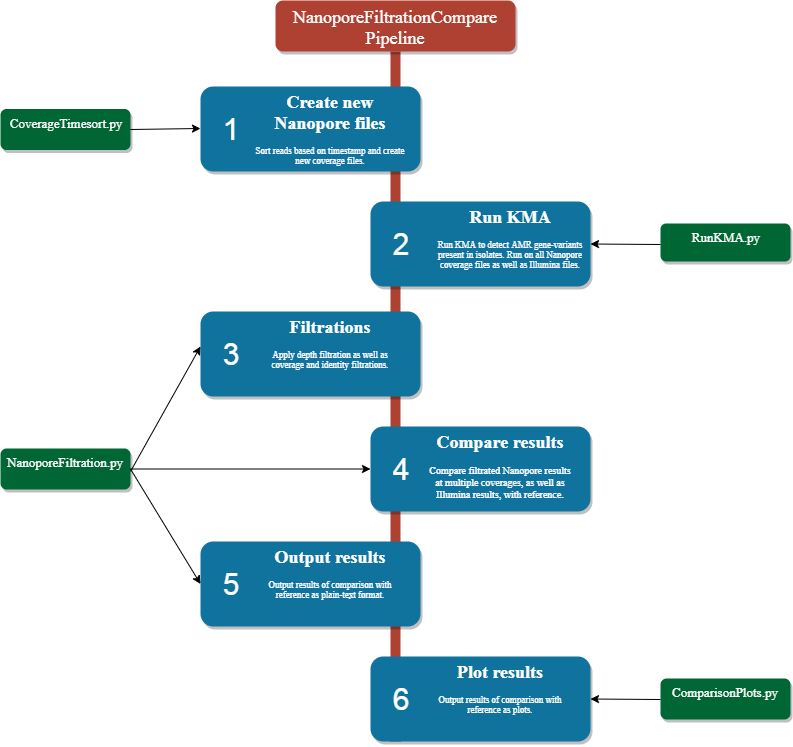

The diagram above was exported from draw.io. Its source (the exported page's mxGraphModel, read from the mxfile embedded in the PNG):
<mxGraphModel dx="2272" dy="713" grid="1" gridSize="10" guides="1" tooltips="1" connect="1" arrows="1" fold="1" page="1" pageScale="1" pageWidth="850" pageHeight="1100" background="#ffffff" math="0" shadow="0">
  <root>
    <mxCell id="0" />
    <mxCell id="1" parent="0" />
    <mxCell id="2a0f93b5c73ef8e7-1" value="" style="line;strokeWidth=10;direction=south;html=1;fillColor=none;fontSize=13;fontColor=#000000;align=center;strokeColor=#AE4132;" parent="1" vertex="1">
      <mxGeometry x="360" y="100" width="10" height="690" as="geometry" />
    </mxCell>
    <mxCell id="2a0f93b5c73ef8e7-2" value="" style="rounded=1;whiteSpace=wrap;html=1;strokeColor=none;strokeWidth=1;fillColor=#10739E;fontSize=13;fontColor=#FFFFFF;align=center;gradientColor=none;gradientDirection=east;verticalAlign=top;shadow=1;" parent="1" vertex="1">
      <mxGeometry x="170" y="135" width="220" height="85" as="geometry" />
    </mxCell>
    <mxCell id="2a0f93b5c73ef8e7-3" value="1" style="text;html=1;strokeColor=none;fillColor=none;align=center;verticalAlign=middle;whiteSpace=wrap;fontSize=30;fontColor=#FFFFFF;" parent="1" vertex="1">
      <mxGeometry x="180" y="168" width="40" height="20" as="geometry" />
    </mxCell>
    <mxCell id="2a0f93b5c73ef8e7-4" value="" style="rounded=1;whiteSpace=wrap;html=1;strokeColor=none;strokeWidth=1;fillColor=#10739E;fontSize=13;fontColor=#FFFFFF;align=center;gradientColor=none;gradientDirection=east;verticalAlign=top;shadow=1;" parent="1" vertex="1">
      <mxGeometry x="340" y="250" width="220" height="85" as="geometry" />
    </mxCell>
    <mxCell id="2a0f93b5c73ef8e7-5" value="2" style="text;html=1;strokeColor=none;fillColor=none;align=center;verticalAlign=middle;whiteSpace=wrap;fontSize=30;fontColor=#FFFFFF;" parent="1" vertex="1">
      <mxGeometry x="350" y="283" width="40" height="20" as="geometry" />
    </mxCell>
    <mxCell id="2a0f93b5c73ef8e7-6" value="" style="rounded=1;whiteSpace=wrap;html=1;strokeColor=none;strokeWidth=1;fillColor=#10739E;fontSize=13;fontColor=#FFFFFF;align=center;gradientColor=none;gradientDirection=east;verticalAlign=top;shadow=1;" parent="1" vertex="1">
      <mxGeometry x="170" y="360" width="220" height="85" as="geometry" />
    </mxCell>
    <mxCell id="2a0f93b5c73ef8e7-7" value="3" style="text;html=1;strokeColor=none;fillColor=none;align=center;verticalAlign=middle;whiteSpace=wrap;fontSize=30;fontColor=#FFFFFF;" parent="1" vertex="1">
      <mxGeometry x="180" y="393" width="40" height="20" as="geometry" />
    </mxCell>
    <mxCell id="2a0f93b5c73ef8e7-8" value="" style="rounded=1;whiteSpace=wrap;html=1;strokeColor=none;strokeWidth=1;fillColor=#10739E;fontSize=13;fontColor=#FFFFFF;align=center;gradientColor=none;gradientDirection=east;verticalAlign=top;shadow=1;" parent="1" vertex="1">
      <mxGeometry x="340" y="475" width="220" height="85" as="geometry" />
    </mxCell>
    <mxCell id="2a0f93b5c73ef8e7-9" value="4" style="text;html=1;strokeColor=none;fillColor=none;align=center;verticalAlign=middle;whiteSpace=wrap;fontSize=30;fontColor=#FFFFFF;" parent="1" vertex="1">
      <mxGeometry x="350" y="508" width="40" height="20" as="geometry" />
    </mxCell>
    <mxCell id="2a0f93b5c73ef8e7-10" value="" style="rounded=1;whiteSpace=wrap;html=1;strokeColor=none;strokeWidth=1;fillColor=#10739E;fontSize=13;fontColor=#FFFFFF;align=center;gradientColor=none;gradientDirection=east;verticalAlign=top;shadow=1;" parent="1" vertex="1">
      <mxGeometry x="170" y="590" width="220" height="85" as="geometry" />
    </mxCell>
    <mxCell id="2a0f93b5c73ef8e7-11" value="5" style="text;html=1;strokeColor=none;fillColor=none;align=center;verticalAlign=middle;whiteSpace=wrap;fontSize=30;fontColor=#FFFFFF;" parent="1" vertex="1">
      <mxGeometry x="180" y="623" width="40" height="20" as="geometry" />
    </mxCell>
    <mxCell id="2a0f93b5c73ef8e7-12" value="" style="rounded=1;whiteSpace=wrap;html=1;strokeColor=none;strokeWidth=1;fillColor=#10739E;fontSize=13;fontColor=#FFFFFF;align=center;gradientColor=none;gradientDirection=east;verticalAlign=top;shadow=1;" parent="1" vertex="1">
      <mxGeometry x="340" y="705" width="220" height="85" as="geometry" />
    </mxCell>
    <mxCell id="2a0f93b5c73ef8e7-13" value="6" style="text;html=1;strokeColor=none;fillColor=none;align=center;verticalAlign=middle;whiteSpace=wrap;fontSize=30;fontColor=#FFFFFF;" parent="1" vertex="1">
      <mxGeometry x="350" y="738" width="40" height="20" as="geometry" />
    </mxCell>
    <mxCell id="2a0f93b5c73ef8e7-18" value="&lt;h1&gt;&lt;font face=&quot;Times New Roman&quot;&gt;Create new Nanopore files&lt;/font&gt;&lt;/h1&gt;&lt;div&gt;&lt;font face=&quot;Times New Roman&quot;&gt;Sort reads based on timestamp and create new coverage files.&lt;/font&gt;&lt;/div&gt;" style="text;html=1;spacing=5;spacingTop=-20;whiteSpace=wrap;overflow=hidden;strokeColor=none;strokeWidth=4;fillColor=none;gradientColor=#007FFF;fontSize=9;fontColor=#FFFFFF;align=center;" parent="1" vertex="1">
      <mxGeometry x="220" y="139" width="160" height="77" as="geometry" />
    </mxCell>
    <mxCell id="2a0f93b5c73ef8e7-19" value="&lt;h1&gt;&lt;font face=&quot;Times New Roman&quot;&gt;Run KMA&lt;/font&gt;&lt;/h1&gt;&lt;div&gt;&lt;font face=&quot;Times New Roman&quot;&gt;Run KMA to detect AMR gene-variants present in isolates. Run on all Nanopore coverage files as well as Illumina files.&lt;/font&gt;&lt;/div&gt;" style="text;html=1;spacing=5;spacingTop=-20;whiteSpace=wrap;overflow=hidden;strokeColor=none;strokeWidth=4;fillColor=none;gradientColor=#007FFF;fontSize=9;fontColor=#FFFFFF;align=center;" parent="1" vertex="1">
      <mxGeometry x="400" y="254" width="160" height="77" as="geometry" />
    </mxCell>
    <mxCell id="2a0f93b5c73ef8e7-20" value="&lt;h1&gt;&lt;font face=&quot;Times New Roman&quot;&gt;Filtrations&lt;/font&gt;&lt;/h1&gt;&lt;div&gt;&lt;font face=&quot;Times New Roman&quot;&gt;Apply depth filtration as well as coverage and identity filtrations.&lt;/font&gt;&lt;/div&gt;" style="text;html=1;spacing=5;spacingTop=-20;whiteSpace=wrap;overflow=hidden;strokeColor=none;strokeWidth=4;fillColor=none;gradientColor=#007FFF;fontSize=9;fontColor=#FFFFFF;align=center;" parent="1" vertex="1">
      <mxGeometry x="220" y="364" width="160" height="77" as="geometry" />
    </mxCell>
    <mxCell id="2a0f93b5c73ef8e7-21" value="&lt;h1&gt;&lt;font face=&quot;Times New Roman&quot;&gt;Compare results&lt;/font&gt;&lt;/h1&gt;&lt;div&gt;&lt;font face=&quot;Times New Roman&quot; style=&quot;font-size: 10px&quot;&gt;Compare filtrated Nanopore results at multiple coverages, as well as Illumina results, with reference.&lt;/font&gt;&lt;/div&gt;" style="text;html=1;spacing=5;spacingTop=-20;whiteSpace=wrap;overflow=hidden;strokeColor=none;strokeWidth=4;fillColor=none;gradientColor=#007FFF;fontSize=9;fontColor=#FFFFFF;align=center;" parent="1" vertex="1">
      <mxGeometry x="390" y="479" width="160" height="77" as="geometry" />
    </mxCell>
    <mxCell id="2a0f93b5c73ef8e7-22" value="&lt;h1&gt;&lt;font face=&quot;Times New Roman&quot;&gt;Output results&lt;/font&gt;&lt;/h1&gt;&lt;div&gt;&lt;font face=&quot;Times New Roman&quot;&gt;Output results of comparison with reference as plain-text format.&lt;/font&gt;&lt;/div&gt;" style="text;html=1;spacing=5;spacingTop=-20;whiteSpace=wrap;overflow=hidden;strokeColor=none;strokeWidth=4;fillColor=none;gradientColor=#007FFF;fontSize=9;fontColor=#FFFFFF;align=center;" parent="1" vertex="1">
      <mxGeometry x="220" y="594" width="160" height="77" as="geometry" />
    </mxCell>
    <mxCell id="2a0f93b5c73ef8e7-23" value="&lt;h1&gt;&lt;font face=&quot;Times New Roman&quot;&gt;Plot results&lt;/font&gt;&lt;/h1&gt;&lt;div&gt;&lt;font face=&quot;Times New Roman&quot;&gt;Output results of comparison with reference as plots.&lt;/font&gt;&lt;/div&gt;" style="text;html=1;spacing=5;spacingTop=-20;whiteSpace=wrap;overflow=hidden;strokeColor=none;strokeWidth=4;fillColor=none;gradientColor=#007FFF;fontSize=9;fontColor=#FFFFFF;align=center;" parent="1" vertex="1">
      <mxGeometry x="390" y="709" width="160" height="77" as="geometry" />
    </mxCell>
    <mxCell id="RaxUx7NVaU9CroeRk8fF-1" value="" style="endArrow=classic;html=1;" edge="1" parent="1">
      <mxGeometry width="50" height="50" relative="1" as="geometry">
        <mxPoint x="100" y="520" as="sourcePoint" />
        <mxPoint x="170" y="395" as="targetPoint" />
      </mxGeometry>
    </mxCell>
    <mxCell id="RaxUx7NVaU9CroeRk8fF-3" value="&lt;font face=&quot;Times New Roman&quot;&gt;NanoporeFiltration.py&lt;/font&gt;" style="rounded=1;whiteSpace=wrap;html=1;strokeColor=none;strokeWidth=1;fillColor=#006633;fontSize=13;fontColor=#FFFFFF;align=center;gradientColor=none;gradientDirection=east;verticalAlign=top;shadow=1;" vertex="1" parent="1">
      <mxGeometry x="-30" y="497" width="130" height="41" as="geometry" />
    </mxCell>
    <mxCell id="RaxUx7NVaU9CroeRk8fF-4" value="" style="endArrow=classic;html=1;entryX=0;entryY=0.5;entryDx=0;entryDy=0;exitX=1;exitY=0.5;exitDx=0;exitDy=0;" edge="1" parent="1" source="RaxUx7NVaU9CroeRk8fF-3" target="2a0f93b5c73ef8e7-8">
      <mxGeometry width="50" height="50" relative="1" as="geometry">
        <mxPoint x="120" y="580" as="sourcePoint" />
        <mxPoint x="190" y="455" as="targetPoint" />
      </mxGeometry>
    </mxCell>
    <mxCell id="RaxUx7NVaU9CroeRk8fF-5" value="" style="endArrow=classic;html=1;entryX=0;entryY=0.5;entryDx=0;entryDy=0;exitX=1;exitY=0.5;exitDx=0;exitDy=0;" edge="1" parent="1" source="RaxUx7NVaU9CroeRk8fF-3" target="2a0f93b5c73ef8e7-10">
      <mxGeometry width="50" height="50" relative="1" as="geometry">
        <mxPoint x="120" y="540" as="sourcePoint" />
        <mxPoint x="190" y="415" as="targetPoint" />
      </mxGeometry>
    </mxCell>
    <mxCell id="RaxUx7NVaU9CroeRk8fF-7" value="&lt;font face=&quot;Times New Roman&quot;&gt;CoverageTimesort.py&lt;/font&gt;" style="rounded=1;whiteSpace=wrap;html=1;strokeColor=none;strokeWidth=1;fillColor=#006633;fontSize=13;fontColor=#FFFFFF;align=center;gradientColor=none;gradientDirection=east;verticalAlign=top;shadow=1;" vertex="1" parent="1">
      <mxGeometry x="-30" y="157.5" width="130" height="41" as="geometry" />
    </mxCell>
    <mxCell id="RaxUx7NVaU9CroeRk8fF-8" value="" style="endArrow=classic;html=1;entryX=0;entryY=0.5;entryDx=0;entryDy=0;exitX=1;exitY=0.5;exitDx=0;exitDy=0;" edge="1" parent="1" source="RaxUx7NVaU9CroeRk8fF-7">
      <mxGeometry width="50" height="50" relative="1" as="geometry">
        <mxPoint x="110" y="177" as="sourcePoint" />
        <mxPoint x="170" y="177" as="targetPoint" />
      </mxGeometry>
    </mxCell>
    <mxCell id="RaxUx7NVaU9CroeRk8fF-9" value="&lt;font face=&quot;Times New Roman&quot;&gt;RunKMA.py&lt;/font&gt;" style="rounded=1;whiteSpace=wrap;html=1;strokeColor=none;strokeWidth=1;fillColor=#006633;fontSize=13;fontColor=#FFFFFF;align=center;gradientColor=none;gradientDirection=east;verticalAlign=top;shadow=1;" vertex="1" parent="1">
      <mxGeometry x="630" y="272" width="130" height="38" as="geometry" />
    </mxCell>
    <mxCell id="RaxUx7NVaU9CroeRk8fF-10" value="" style="endArrow=classic;html=1;entryX=1;entryY=0.5;entryDx=0;entryDy=0;" edge="1" parent="1" target="2a0f93b5c73ef8e7-19">
      <mxGeometry width="50" height="50" relative="1" as="geometry">
        <mxPoint x="630" y="293" as="sourcePoint" />
        <mxPoint x="830" y="291.5" as="targetPoint" />
        <Array as="points" />
      </mxGeometry>
    </mxCell>
    <mxCell id="RaxUx7NVaU9CroeRk8fF-11" value="&lt;font face=&quot;Times New Roman&quot;&gt;ComparisonPlots.py&lt;/font&gt;" style="rounded=1;whiteSpace=wrap;html=1;strokeColor=none;strokeWidth=1;fillColor=#006633;fontSize=13;fontColor=#FFFFFF;align=center;gradientColor=none;gradientDirection=east;verticalAlign=top;shadow=1;" vertex="1" parent="1">
      <mxGeometry x="630" y="727" width="130" height="41" as="geometry" />
    </mxCell>
    <mxCell id="RaxUx7NVaU9CroeRk8fF-12" value="" style="endArrow=classic;html=1;entryX=1;entryY=0.5;entryDx=0;entryDy=0;" edge="1" parent="1">
      <mxGeometry width="50" height="50" relative="1" as="geometry">
        <mxPoint x="630" y="748" as="sourcePoint" />
        <mxPoint x="560" y="747.5" as="targetPoint" />
        <Array as="points" />
      </mxGeometry>
    </mxCell>
    <mxCell id="RaxUx7NVaU9CroeRk8fF-13" value="&lt;font face=&quot;Times New Roman&quot; style=&quot;font-size: 18px&quot;&gt;NanoporeFiltrationCompare&lt;br&gt;Pipeline&lt;/font&gt;" style="rounded=1;whiteSpace=wrap;html=1;strokeColor=none;strokeWidth=1;fillColor=#AE4132;fontSize=13;fontColor=#FFFFFF;align=center;gradientColor=none;gradientDirection=east;verticalAlign=top;shadow=1;" vertex="1" parent="1">
      <mxGeometry x="245" y="49" width="240" height="51" as="geometry" />
    </mxCell>
  </root>
</mxGraphModel>